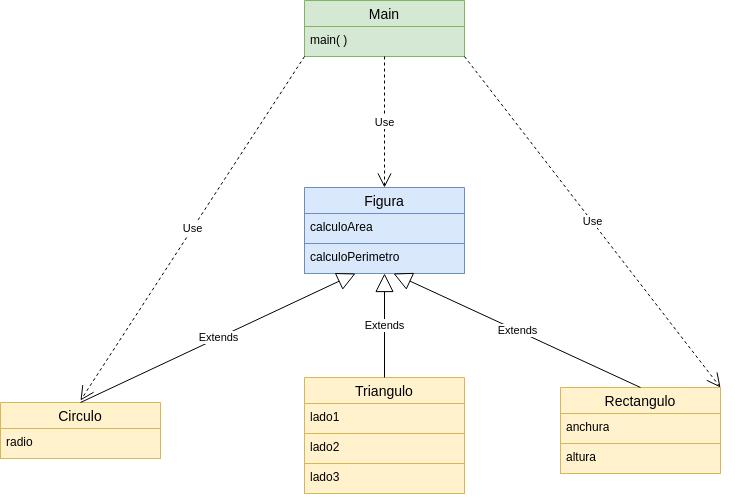

The diagram above was exported from draw.io. Its source (the exported page's mxGraphModel, read from the mxfile embedded in the PNG):
<mxGraphModel dx="1362" dy="843" grid="1" gridSize="10" guides="1" tooltips="1" connect="1" arrows="1" fold="1" page="1" pageScale="1" pageWidth="827" pageHeight="1169" math="0" shadow="0">
  <root>
    <mxCell id="0" />
    <mxCell id="1" parent="0" />
    <mxCell id="4Z5qsf-3vBfhnMudVMYt-2" value="Figura" style="swimlane;fontStyle=0;childLayout=stackLayout;horizontal=1;startSize=26;horizontalStack=0;resizeParent=1;resizeParentMax=0;resizeLast=0;collapsible=1;marginBottom=0;align=center;fontSize=14;fillColor=#dae8fc;strokeColor=#6c8ebf;" vertex="1" parent="1">
      <mxGeometry x="334" y="287" width="160" height="86" as="geometry" />
    </mxCell>
    <mxCell id="4Z5qsf-3vBfhnMudVMYt-3" value="calculoArea" style="text;strokeColor=#6c8ebf;fillColor=#dae8fc;spacingLeft=4;spacingRight=4;overflow=hidden;rotatable=0;points=[[0,0.5],[1,0.5]];portConstraint=eastwest;fontSize=12;whiteSpace=wrap;html=1;" vertex="1" parent="4Z5qsf-3vBfhnMudVMYt-2">
      <mxGeometry y="26" width="160" height="30" as="geometry" />
    </mxCell>
    <mxCell id="4Z5qsf-3vBfhnMudVMYt-4" value="calculoPerimetro" style="text;strokeColor=#6c8ebf;fillColor=#dae8fc;spacingLeft=4;spacingRight=4;overflow=hidden;rotatable=0;points=[[0,0.5],[1,0.5]];portConstraint=eastwest;fontSize=12;whiteSpace=wrap;html=1;" vertex="1" parent="4Z5qsf-3vBfhnMudVMYt-2">
      <mxGeometry y="56" width="160" height="30" as="geometry" />
    </mxCell>
    <mxCell id="4Z5qsf-3vBfhnMudVMYt-6" value="Circulo" style="swimlane;fontStyle=0;childLayout=stackLayout;horizontal=1;startSize=26;horizontalStack=0;resizeParent=1;resizeParentMax=0;resizeLast=0;collapsible=1;marginBottom=0;align=center;fontSize=14;fillColor=#fff2cc;strokeColor=#d6b656;" vertex="1" parent="1">
      <mxGeometry x="30" y="502" width="160" height="56" as="geometry" />
    </mxCell>
    <mxCell id="4Z5qsf-3vBfhnMudVMYt-7" value="radio" style="text;strokeColor=#d6b656;fillColor=#fff2cc;spacingLeft=4;spacingRight=4;overflow=hidden;rotatable=0;points=[[0,0.5],[1,0.5]];portConstraint=eastwest;fontSize=12;whiteSpace=wrap;html=1;" vertex="1" parent="4Z5qsf-3vBfhnMudVMYt-6">
      <mxGeometry y="26" width="160" height="30" as="geometry" />
    </mxCell>
    <mxCell id="4Z5qsf-3vBfhnMudVMYt-10" value="Rectangulo" style="swimlane;fontStyle=0;childLayout=stackLayout;horizontal=1;startSize=26;horizontalStack=0;resizeParent=1;resizeParentMax=0;resizeLast=0;collapsible=1;marginBottom=0;align=center;fontSize=14;fillColor=#fff2cc;strokeColor=#d6b656;" vertex="1" parent="1">
      <mxGeometry x="590" y="487" width="160" height="86" as="geometry" />
    </mxCell>
    <mxCell id="4Z5qsf-3vBfhnMudVMYt-11" value="anchura" style="text;strokeColor=#d6b656;fillColor=#fff2cc;spacingLeft=4;spacingRight=4;overflow=hidden;rotatable=0;points=[[0,0.5],[1,0.5]];portConstraint=eastwest;fontSize=12;whiteSpace=wrap;html=1;" vertex="1" parent="4Z5qsf-3vBfhnMudVMYt-10">
      <mxGeometry y="26" width="160" height="30" as="geometry" />
    </mxCell>
    <mxCell id="4Z5qsf-3vBfhnMudVMYt-12" value="altura" style="text;strokeColor=#d6b656;fillColor=#fff2cc;spacingLeft=4;spacingRight=4;overflow=hidden;rotatable=0;points=[[0,0.5],[1,0.5]];portConstraint=eastwest;fontSize=12;whiteSpace=wrap;html=1;" vertex="1" parent="4Z5qsf-3vBfhnMudVMYt-10">
      <mxGeometry y="56" width="160" height="30" as="geometry" />
    </mxCell>
    <mxCell id="4Z5qsf-3vBfhnMudVMYt-14" value="Triangulo" style="swimlane;fontStyle=0;childLayout=stackLayout;horizontal=1;startSize=26;horizontalStack=0;resizeParent=1;resizeParentMax=0;resizeLast=0;collapsible=1;marginBottom=0;align=center;fontSize=14;fillColor=#fff2cc;strokeColor=#d6b656;" vertex="1" parent="1">
      <mxGeometry x="334" y="477" width="160" height="116" as="geometry" />
    </mxCell>
    <mxCell id="4Z5qsf-3vBfhnMudVMYt-15" value="lado1" style="text;strokeColor=#d6b656;fillColor=#fff2cc;spacingLeft=4;spacingRight=4;overflow=hidden;rotatable=0;points=[[0,0.5],[1,0.5]];portConstraint=eastwest;fontSize=12;whiteSpace=wrap;html=1;" vertex="1" parent="4Z5qsf-3vBfhnMudVMYt-14">
      <mxGeometry y="26" width="160" height="30" as="geometry" />
    </mxCell>
    <mxCell id="4Z5qsf-3vBfhnMudVMYt-16" value="lado2" style="text;strokeColor=#d6b656;fillColor=#fff2cc;spacingLeft=4;spacingRight=4;overflow=hidden;rotatable=0;points=[[0,0.5],[1,0.5]];portConstraint=eastwest;fontSize=12;whiteSpace=wrap;html=1;" vertex="1" parent="4Z5qsf-3vBfhnMudVMYt-14">
      <mxGeometry y="56" width="160" height="30" as="geometry" />
    </mxCell>
    <mxCell id="4Z5qsf-3vBfhnMudVMYt-17" value="lado3" style="text;strokeColor=#d6b656;fillColor=#fff2cc;spacingLeft=4;spacingRight=4;overflow=hidden;rotatable=0;points=[[0,0.5],[1,0.5]];portConstraint=eastwest;fontSize=12;whiteSpace=wrap;html=1;" vertex="1" parent="4Z5qsf-3vBfhnMudVMYt-14">
      <mxGeometry y="86" width="160" height="30" as="geometry" />
    </mxCell>
    <mxCell id="4Z5qsf-3vBfhnMudVMYt-18" value="Main" style="swimlane;fontStyle=0;childLayout=stackLayout;horizontal=1;startSize=26;horizontalStack=0;resizeParent=1;resizeParentMax=0;resizeLast=0;collapsible=1;marginBottom=0;align=center;fontSize=14;fillColor=#d5e8d4;strokeColor=#82b366;" vertex="1" parent="1">
      <mxGeometry x="334" y="100" width="160" height="56" as="geometry" />
    </mxCell>
    <mxCell id="4Z5qsf-3vBfhnMudVMYt-19" value="main( )" style="text;strokeColor=#82b366;fillColor=#d5e8d4;spacingLeft=4;spacingRight=4;overflow=hidden;rotatable=0;points=[[0,0.5],[1,0.5]];portConstraint=eastwest;fontSize=12;whiteSpace=wrap;html=1;" vertex="1" parent="4Z5qsf-3vBfhnMudVMYt-18">
      <mxGeometry y="26" width="160" height="30" as="geometry" />
    </mxCell>
    <mxCell id="4Z5qsf-3vBfhnMudVMYt-22" value="Extends" style="endArrow=block;endSize=16;endFill=0;html=1;rounded=0;exitX=0.5;exitY=0;exitDx=0;exitDy=0;entryX=0.5;entryY=1;entryDx=0;entryDy=0;" edge="1" parent="1" source="4Z5qsf-3vBfhnMudVMYt-14" target="4Z5qsf-3vBfhnMudVMYt-2">
      <mxGeometry width="160" relative="1" as="geometry">
        <mxPoint x="190" y="447" as="sourcePoint" />
        <mxPoint x="350" y="447" as="targetPoint" />
      </mxGeometry>
    </mxCell>
    <mxCell id="4Z5qsf-3vBfhnMudVMYt-23" value="Extends" style="endArrow=block;endSize=16;endFill=0;html=1;rounded=0;entryX=0.319;entryY=1;entryDx=0;entryDy=0;entryPerimeter=0;exitX=0.5;exitY=0;exitDx=0;exitDy=0;" edge="1" parent="1" source="4Z5qsf-3vBfhnMudVMYt-6" target="4Z5qsf-3vBfhnMudVMYt-4">
      <mxGeometry width="160" relative="1" as="geometry">
        <mxPoint x="110" y="497" as="sourcePoint" />
        <mxPoint x="410" y="377" as="targetPoint" />
      </mxGeometry>
    </mxCell>
    <mxCell id="4Z5qsf-3vBfhnMudVMYt-24" value="Extends" style="endArrow=block;endSize=16;endFill=0;html=1;rounded=0;exitX=0.5;exitY=0;exitDx=0;exitDy=0;entryX=0.556;entryY=1;entryDx=0;entryDy=0;entryPerimeter=0;" edge="1" parent="1" source="4Z5qsf-3vBfhnMudVMYt-10" target="4Z5qsf-3vBfhnMudVMYt-4">
      <mxGeometry width="160" relative="1" as="geometry">
        <mxPoint x="120" y="507" as="sourcePoint" />
        <mxPoint x="420" y="387" as="targetPoint" />
      </mxGeometry>
    </mxCell>
    <mxCell id="4Z5qsf-3vBfhnMudVMYt-25" value="Use" style="endArrow=open;endSize=12;dashed=1;html=1;rounded=0;exitX=0;exitY=1;exitDx=0;exitDy=0;" edge="1" parent="1" source="4Z5qsf-3vBfhnMudVMYt-18">
      <mxGeometry width="160" relative="1" as="geometry">
        <mxPoint x="200" y="250" as="sourcePoint" />
        <mxPoint x="110" y="500" as="targetPoint" />
      </mxGeometry>
    </mxCell>
    <mxCell id="4Z5qsf-3vBfhnMudVMYt-26" value="Use" style="endArrow=open;endSize=12;dashed=1;html=1;rounded=0;exitX=0.5;exitY=1;exitDx=0;exitDy=0;entryX=0.5;entryY=0;entryDx=0;entryDy=0;" edge="1" parent="1" source="4Z5qsf-3vBfhnMudVMYt-18" target="4Z5qsf-3vBfhnMudVMYt-2">
      <mxGeometry width="160" relative="1" as="geometry">
        <mxPoint x="344" y="166" as="sourcePoint" />
        <mxPoint x="120" y="510" as="targetPoint" />
      </mxGeometry>
    </mxCell>
    <mxCell id="4Z5qsf-3vBfhnMudVMYt-27" value="Use" style="endArrow=open;endSize=12;dashed=1;html=1;rounded=0;exitX=1;exitY=1;exitDx=0;exitDy=0;entryX=1;entryY=0;entryDx=0;entryDy=0;" edge="1" parent="1" source="4Z5qsf-3vBfhnMudVMYt-18" target="4Z5qsf-3vBfhnMudVMYt-10">
      <mxGeometry width="160" relative="1" as="geometry">
        <mxPoint x="424" y="166" as="sourcePoint" />
        <mxPoint x="424" y="297" as="targetPoint" />
      </mxGeometry>
    </mxCell>
  </root>
</mxGraphModel>